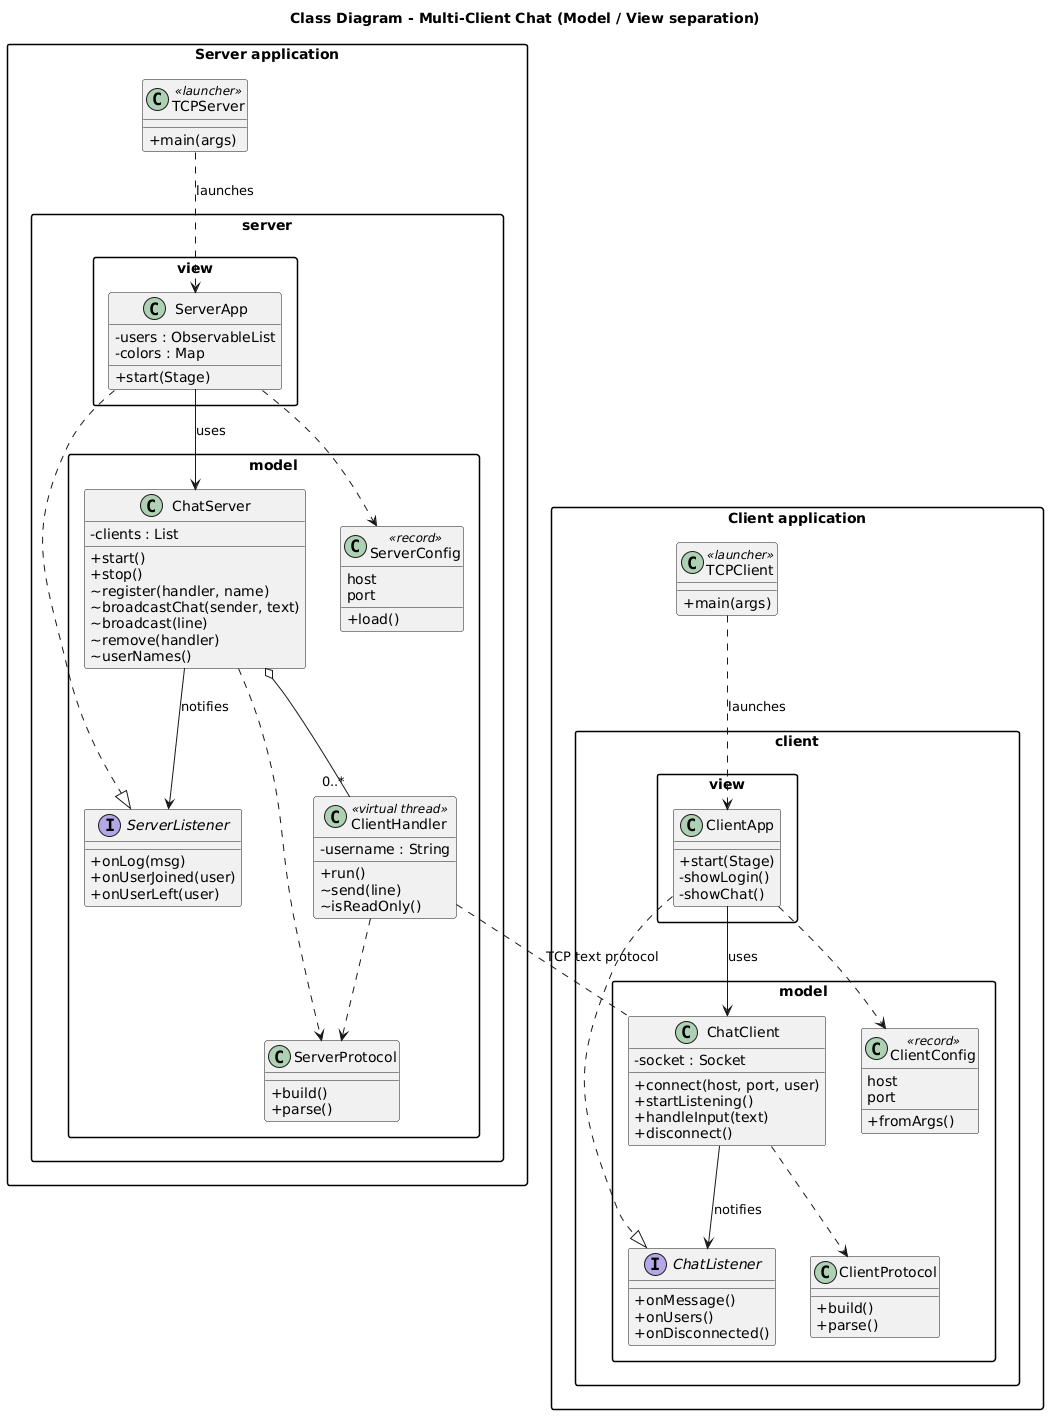

The diagram above was rendered by PlantUML. Its source (embedded in the PNG):
@startuml
title Class Diagram - Multi-Client Chat (Model / View separation)
skinparam classAttributeIconSize 0
skinparam packageStyle rectangle

package "Server application" {
  class TCPServer <<launcher>> {
    +main(args)
  }

  package "server.view" {
    class ServerApp {
      -users : ObservableList
      -colors : Map
      +start(Stage)
    }
  }

  package "server.model" {
    interface ServerListener {
      +onLog(msg)
      +onUserJoined(user)
      +onUserLeft(user)
    }
    class ChatServer {
      -clients : List
      +start()
      +stop()
      ~register(handler, name)
      ~broadcastChat(sender, text)
      ~broadcast(line)
      ~remove(handler)
      ~userNames()
    }
    class ClientHandler <<virtual thread>> {
      -username : String
      +run()
      ~send(line)
      ~isReadOnly()
    }
    class ServerConfig <<record>> {
      host
      port
      +load()
    }
    class ServerProtocol {
      +build()
      +parse()
    }
  }
}

package "Client application" {
  class TCPClient <<launcher>> {
    +main(args)
  }

  package "client.view" {
    class ClientApp {
      +start(Stage)
      -showLogin()
      -showChat()
    }
  }

  package "client.model" {
    interface ChatListener {
      +onMessage()
      +onUsers()
      +onDisconnected()
    }
    class ChatClient {
      -socket : Socket
      +connect(host, port, user)
      +startListening()
      +handleInput(text)
      +disconnect()
    }
    class ClientConfig <<record>> {
      host
      port
      +fromArgs()
    }
    class ClientProtocol {
      +build()
      +parse()
    }
  }
}

TCPServer ..> ServerApp : launches
ServerApp ..|> ServerListener
ServerApp --> ChatServer : uses
ServerApp ..> ServerConfig
ChatServer o-- "0..*" ClientHandler
ChatServer --> ServerListener : notifies
ChatServer ..> ServerProtocol
ClientHandler ..> ServerProtocol

TCPClient ..> ClientApp : launches
ClientApp --> ChatClient : uses
ClientApp ..|> ChatListener
ChatClient --> ChatListener : notifies
ClientApp ..> ClientConfig
ChatClient ..> ClientProtocol

ClientHandler .. ChatClient : TCP text protocol
@enduml